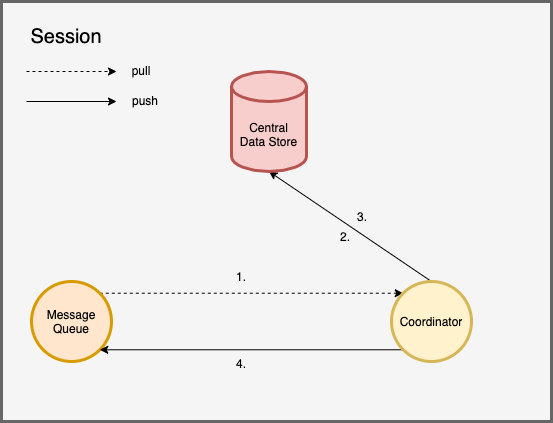

The diagram above was exported from draw.io. Its source (the exported page's mxGraphModel, read from the mxfile embedded in the PNG):
<mxGraphModel dx="1256" dy="892" grid="1" gridSize="10" guides="1" tooltips="1" connect="1" arrows="1" fold="1" page="1" pageScale="1" pageWidth="850" pageHeight="1100" math="0" shadow="0">
  <root>
    <mxCell id="suwKinePUjQjTEXBZo82-0" />
    <mxCell id="suwKinePUjQjTEXBZo82-1" parent="suwKinePUjQjTEXBZo82-0" />
    <mxCell id="G2vy4NlLvi1EbFiSpHNw-0" value="" style="rounded=0;whiteSpace=wrap;html=1;strokeWidth=3;fillColor=#f5f5f5;strokeColor=#666666;fontColor=#333333;" parent="suwKinePUjQjTEXBZo82-1" vertex="1">
      <mxGeometry x="120" y="130" width="550" height="420" as="geometry" />
    </mxCell>
    <mxCell id="ekyAt_QdjB94CQ9DXIcr-1" style="edgeStyle=none;rounded=0;orthogonalLoop=1;jettySize=auto;html=1;exitX=1;exitY=0;exitDx=0;exitDy=0;entryX=0;entryY=0;entryDx=0;entryDy=0;dashed=1;startArrow=none;startFill=0;" parent="suwKinePUjQjTEXBZo82-1" source="G2vy4NlLvi1EbFiSpHNw-2" target="G2vy4NlLvi1EbFiSpHNw-9" edge="1">
      <mxGeometry relative="1" as="geometry" />
    </mxCell>
    <mxCell id="G2vy4NlLvi1EbFiSpHNw-2" value="Message&lt;br&gt;Queue" style="ellipse;whiteSpace=wrap;html=1;aspect=fixed;strokeWidth=3;fillColor=#ffe6cc;strokeColor=#d79b00;" parent="suwKinePUjQjTEXBZo82-1" vertex="1">
      <mxGeometry x="150" y="410" width="80" height="80" as="geometry" />
    </mxCell>
    <mxCell id="G2vy4NlLvi1EbFiSpHNw-8" style="edgeStyle=none;rounded=0;orthogonalLoop=1;jettySize=auto;html=1;exitX=0.5;exitY=0;exitDx=0;exitDy=0;entryX=0.5;entryY=1;entryDx=0;entryDy=0;entryPerimeter=0;startArrow=none;startFill=0;" parent="suwKinePUjQjTEXBZo82-1" source="G2vy4NlLvi1EbFiSpHNw-9" target="G2vy4NlLvi1EbFiSpHNw-10" edge="1">
      <mxGeometry relative="1" as="geometry" />
    </mxCell>
    <mxCell id="ekyAt_QdjB94CQ9DXIcr-2" style="edgeStyle=none;rounded=0;orthogonalLoop=1;jettySize=auto;html=1;exitX=0;exitY=1;exitDx=0;exitDy=0;entryX=1;entryY=1;entryDx=0;entryDy=0;startArrow=none;startFill=0;" parent="suwKinePUjQjTEXBZo82-1" source="G2vy4NlLvi1EbFiSpHNw-9" target="G2vy4NlLvi1EbFiSpHNw-2" edge="1">
      <mxGeometry relative="1" as="geometry" />
    </mxCell>
    <mxCell id="G2vy4NlLvi1EbFiSpHNw-9" value="Coordinator" style="ellipse;whiteSpace=wrap;html=1;aspect=fixed;strokeWidth=3;fillColor=#fff2cc;strokeColor=#d6b656;" parent="suwKinePUjQjTEXBZo82-1" vertex="1">
      <mxGeometry x="510" y="410" width="80" height="80" as="geometry" />
    </mxCell>
    <mxCell id="G2vy4NlLvi1EbFiSpHNw-10" value="Central&lt;br&gt;Data Store" style="shape=cylinder3;whiteSpace=wrap;html=1;boundedLbl=1;backgroundOutline=1;size=15;strokeWidth=3;fillColor=#f8cecc;strokeColor=#b85450;" parent="suwKinePUjQjTEXBZo82-1" vertex="1">
      <mxGeometry x="350" y="200" width="75" height="100" as="geometry" />
    </mxCell>
    <mxCell id="G2vy4NlLvi1EbFiSpHNw-12" value="&lt;font style=&quot;font-size: 20px&quot;&gt;Session&lt;/font&gt;" style="text;html=1;strokeColor=none;fillColor=none;align=center;verticalAlign=middle;whiteSpace=wrap;rounded=0;" parent="suwKinePUjQjTEXBZo82-1" vertex="1">
      <mxGeometry x="140" y="150" width="90" height="30" as="geometry" />
    </mxCell>
    <mxCell id="G2vy4NlLvi1EbFiSpHNw-13" value="1." style="text;html=1;strokeColor=none;fillColor=none;align=center;verticalAlign=middle;whiteSpace=wrap;rounded=0;" parent="suwKinePUjQjTEXBZo82-1" vertex="1">
      <mxGeometry x="330" y="390" width="60" height="30" as="geometry" />
    </mxCell>
    <mxCell id="G2vy4NlLvi1EbFiSpHNw-14" value="3." style="text;html=1;strokeColor=none;fillColor=none;align=center;verticalAlign=middle;whiteSpace=wrap;rounded=0;" parent="suwKinePUjQjTEXBZo82-1" vertex="1">
      <mxGeometry x="451" y="330" width="60" height="30" as="geometry" />
    </mxCell>
    <mxCell id="G2vy4NlLvi1EbFiSpHNw-15" value="" style="group" parent="suwKinePUjQjTEXBZo82-1" vertex="1" connectable="0">
      <mxGeometry x="145" y="184" width="159" height="60" as="geometry" />
    </mxCell>
    <mxCell id="G2vy4NlLvi1EbFiSpHNw-16" style="edgeStyle=none;rounded=0;orthogonalLoop=1;jettySize=auto;html=1;entryX=0;entryY=0.5;entryDx=0;entryDy=0;dashed=1;startArrow=none;startFill=0;" parent="G2vy4NlLvi1EbFiSpHNw-15" edge="1">
      <mxGeometry as="geometry">
        <mxPoint y="16" as="sourcePoint" />
        <mxPoint x="90" y="16" as="targetPoint" />
      </mxGeometry>
    </mxCell>
    <mxCell id="G2vy4NlLvi1EbFiSpHNw-17" style="edgeStyle=none;rounded=0;orthogonalLoop=1;jettySize=auto;html=1;entryX=0;entryY=0.5;entryDx=0;entryDy=0;startArrow=none;startFill=0;" parent="G2vy4NlLvi1EbFiSpHNw-15" edge="1">
      <mxGeometry as="geometry">
        <mxPoint y="46" as="sourcePoint" />
        <mxPoint x="90" y="46" as="targetPoint" />
      </mxGeometry>
    </mxCell>
    <mxCell id="G2vy4NlLvi1EbFiSpHNw-18" value="pull" style="text;html=1;strokeColor=none;fillColor=none;align=center;verticalAlign=middle;whiteSpace=wrap;rounded=0;" parent="G2vy4NlLvi1EbFiSpHNw-15" vertex="1">
      <mxGeometry x="75" width="80" height="30" as="geometry" />
    </mxCell>
    <mxCell id="G2vy4NlLvi1EbFiSpHNw-19" value="push" style="text;html=1;strokeColor=none;fillColor=none;align=center;verticalAlign=middle;whiteSpace=wrap;rounded=0;" parent="G2vy4NlLvi1EbFiSpHNw-15" vertex="1">
      <mxGeometry x="79" y="30" width="80" height="30" as="geometry" />
    </mxCell>
    <mxCell id="Hf657rHSi0KEan1Ukp7R-0" value="4." style="text;html=1;strokeColor=none;fillColor=none;align=center;verticalAlign=middle;whiteSpace=wrap;rounded=0;" parent="suwKinePUjQjTEXBZo82-1" vertex="1">
      <mxGeometry x="330" y="477" width="60" height="30" as="geometry" />
    </mxCell>
    <mxCell id="Hf657rHSi0KEan1Ukp7R-1" value="2." style="text;html=1;strokeColor=none;fillColor=none;align=center;verticalAlign=middle;whiteSpace=wrap;rounded=0;" parent="suwKinePUjQjTEXBZo82-1" vertex="1">
      <mxGeometry x="434" y="350" width="60" height="30" as="geometry" />
    </mxCell>
  </root>
</mxGraphModel>